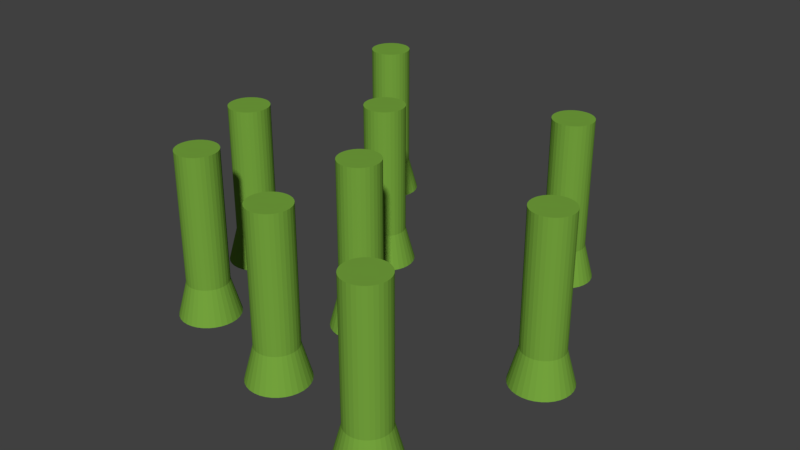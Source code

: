 # Source: Crop_2.blend  (saved by Blender 2.79.0; exported with 4.5.12 LTS)
import bpy
from mathutils import Matrix  # noqa: F401  (used for matrix-valued properties, if any)

bpy.ops.wm.read_factory_settings(use_empty=True)
scene = bpy.context.scene
scene.name = 'Scene'

# ---- collections
col_collection_1 = bpy.data.collections.new('Collection 1'); scene.collection.children.link(col_collection_1)

# ---- materials (node trees are filled in below, after node groups)
mat_lower_grown = bpy.data.materials.new('Lower Grown')
mat_lower_grown.alpha_threshold = 0.0
mat_lower_grown.use_transparent_shadow = False
mat_lower_grown.diffuse_color = (0.1831, 0.3844, 0.04833, 1.0)
mat_lower_grown.roughness = 0.5

# ---- material node trees

# ---- world
world_world = bpy.data.worlds.new('World'); scene.world = world_world
world_world.color = (0.05088, 0.05088, 0.05088)
world_world.use_sun_shadow = False
world_world.sun_shadow_jitter_overblur = 0.0
world_world.cycles.sampling_method = 'MANUAL'

# ---- meshes
me_circle_003 = bpy.data.meshes.new('Circle.003')
me_circle_003.from_pydata([(0.0, 1.0, 0.0), (-0.1951, 0.9808, 0.0), (-0.3827, 0.9239, 0.0), (-0.5556, 0.8315, 0.0), (-0.7071, 0.7071, 0.0), (-0.8315, 0.5556, 0.0), (-0.9239, 0.3827, 0.0), (-0.9808, 0.1951, 0.0), (-1.0, 7.55e-08, 0.0), (-0.9808, -0.1951, 0.0), (-0.9239, -0.3827, 0.0), (-0.8315, -0.5556, 0.0), (-0.7071, -0.7071, 0.0), (-0.5556, -0.8315, 0.0), (-0.3827, -0.9239, 0.0), (-0.1951, -0.9808, 0.0), (3.258e-07, -1.0, 0.0), (0.1951, -0.9808, 0.0), (0.3827, -0.9239, 0.0), (0.5556, -0.8315, 0.0), (0.7071, -0.7071, 0.0), (0.8315, -0.5556, 0.0), (0.9239, -0.3827, 0.0), (0.9808, -0.1951, 0.0), (1.0, 9.656e-07, 0.0), (0.9808, 0.1951, 0.0), (0.9239, 0.3827, 0.0), (0.8315, 0.5556, 0.0), (0.7071, 0.7071, 0.0), (0.5556, 0.8315, 0.0), (0.3827, 0.9239, 0.0), (0.1951, 0.9808, 0.0), (-3.674e-08, 0.6906, 1.158), (-0.1347, 0.6773, 1.158), (-0.2643, 0.638, 1.158), (-0.3837, 0.5742, 1.158), (-0.4883, 0.4883, 1.158), (-0.5742, 0.3837, 1.158), (-0.638, 0.2643, 1.158), (-0.6773, 0.1347, 1.158), (-0.6906, 1.403e-07, 1.158), (-0.6773, -0.1347, 1.158), (-0.638, -0.2643, 1.158), (-0.5742, -0.3837, 1.158), (-0.4883, -0.4883, 1.158), (-0.3837, -0.5742, 1.158), (-0.2643, -0.638, 1.158), (-0.1347, -0.6773, 1.158), (1.883e-07, -0.6906, 1.158), (0.1347, -0.6773, 1.158), (0.2643, -0.638, 1.158), (0.3837, -0.5742, 1.158), (0.4883, -0.4883, 1.158), (0.5742, -0.3837, 1.158), (0.638, -0.2643, 1.158), (0.6773, -0.1347, 1.158), (0.6906, 7.55e-07, 1.158), (0.6773, 0.1347, 1.158), (0.638, 0.2643, 1.158), (0.5742, 0.3837, 1.158), (0.4883, 0.4883, 1.158), (0.3837, 0.5742, 1.158), (0.2643, 0.638, 1.158), (0.1347, 0.6773, 1.158), (-4.413, 2.122, 0.0), (-4.608, 2.102, 0.0), (-4.796, 2.045, 0.0), (-4.968, 1.953, 0.0), (-5.12, 1.829, 0.0), (-5.244, 1.677, 0.0), (-5.337, 1.504, 0.0), (-5.394, 1.317, 0.0), (-5.413, 1.122, 0.0), (-5.394, 0.9264, 0.0), (-5.337, 0.7388, 0.0), (-5.244, 0.566, 0.0), (-5.12, 0.4144, 0.0), (-4.968, 0.2901, 0.0), (-4.796, 0.1976, 0.0), (-4.608, 0.1407, 0.0), (-4.413, 0.1215, 0.0), (-4.218, 0.1407, 0.0), (-4.03, 0.1976, 0.0), (-3.857, 0.2901, 0.0), (-3.706, 0.4144, 0.0), (-3.581, 0.566, 0.0), (-3.489, 0.7388, 0.0), (-3.432, 0.9264, 0.0), (-3.413, 1.122, 0.0), (-3.432, 1.317, 0.0), (-3.489, 1.504, 0.0), (-3.581, 1.677, 0.0), (-3.706, 1.829, 0.0), (-3.857, 1.953, 0.0), (-4.03, 2.045, 0.0), (-4.218, 2.102, 0.0), (-4.413, 1.812, 1.158), (-4.548, 1.799, 1.158), (-4.677, 1.76, 1.158), (-4.797, 1.696, 1.158), (-4.901, 1.61, 1.158), (-4.987, 1.505, 1.158), (-5.051, 1.386, 1.158), (-5.09, 1.256, 1.158), (-5.103, 1.122, 1.158), (-5.09, 0.9868, 1.158), (-5.051, 0.8573, 1.158), (-4.987, 0.7379, 1.158), (-4.901, 0.6332, 1.158), (-4.797, 0.5473, 1.158), (-4.677, 0.4835, 1.158), (-4.548, 0.4442, 1.158), (-4.413, 0.431, 1.158), (-4.278, 0.4442, 1.158), (-4.149, 0.4835, 1.158), (-4.029, 0.5473, 1.158), (-3.925, 0.6332, 1.158), (-3.839, 0.7379, 1.158), (-3.775, 0.8573, 1.158), (-3.736, 0.9868, 1.158), (-3.722, 1.122, 1.158), (-3.736, 1.256, 1.158), (-3.775, 1.386, 1.158), (-3.839, 1.505, 1.158), (-3.925, 1.61, 1.158), (-4.029, 1.696, 1.158), (-4.149, 1.76, 1.158), (-4.278, 1.799, 1.158), (-10.1, 6.776, 0.0), (-10.3, 6.757, 0.0), (-10.48, 6.7, 0.0), (-10.66, 6.608, 0.0), (-10.81, 6.483, 0.0), (-10.93, 6.332, 0.0), (-11.02, 6.159, 0.0), (-11.08, 5.971, 0.0), (-11.1, 5.776, 0.0), (-11.08, 5.581, 0.0), (-11.02, 5.393, 0.0), (-10.93, 5.221, 0.0), (-10.81, 5.069, 0.0), (-10.66, 4.945, 0.0), (-10.48, 4.852, 0.0), (-10.3, 4.795, 0.0), (-10.1, 4.776, 0.0), (-9.906, 4.795, 0.0), (-9.718, 4.852, 0.0), (-9.546, 4.945, 0.0), (-9.394, 5.069, 0.0), (-9.27, 5.221, 0.0), (-9.177, 5.393, 0.0), (-9.12, 5.581, 0.0), (-9.101, 5.776, 0.0), (-9.12, 5.971, 0.0), (-9.177, 6.159, 0.0), (-9.27, 6.332, 0.0), (-9.394, 6.483, 0.0), (-9.546, 6.608, 0.0), (-9.718, 6.7, 0.0), (-9.906, 6.757, 0.0), (-10.1, 6.467, 1.158), (-10.24, 6.453, 1.158), (-10.37, 6.414, 1.158), (-10.48, 6.35, 1.158), (-10.59, 6.264, 1.158), (-10.68, 6.16, 1.158), (-10.74, 6.04, 1.158), (-10.78, 5.911, 1.158), (-10.79, 5.776, 1.158), (-10.78, 5.641, 1.158), (-10.74, 5.512, 1.158), (-10.68, 5.393, 1.158), (-10.59, 5.288, 1.158), (-10.48, 5.202, 1.158), (-10.37, 5.138, 1.158), (-10.24, 5.099, 1.158), (-10.1, 5.086, 1.158), (-9.966, 5.099, 1.158), (-9.837, 5.138, 1.158), (-9.717, 5.202, 1.158), (-9.613, 5.288, 1.158), (-9.527, 5.393, 1.158), (-9.463, 5.512, 1.158), (-9.424, 5.641, 1.158), (-9.411, 5.776, 1.158), (-9.424, 5.911, 1.158), (-9.463, 6.04, 1.158), (-9.527, 6.16, 1.158), (-9.613, 6.264, 1.158), (-9.717, 6.35, 1.158), (-9.837, 6.414, 1.158), (-9.966, 6.453, 1.158), (1.496, 6.776, 0.0), (1.301, 6.757, 0.0), (1.113, 6.7, 0.0), (0.9402, 6.608, 0.0), (0.7887, 6.483, 0.0), (0.6643, 6.332, 0.0), (0.5719, 6.159, 0.0), (0.515, 5.971, 0.0), (0.4958, 5.776, 0.0), (0.515, 5.581, 0.0), (0.5719, 5.393, 0.0), (0.6643, 5.221, 0.0), (0.7887, 5.069, 0.0), (0.9402, 4.945, 0.0), (1.113, 4.852, 0.0), (1.301, 4.795, 0.0), (1.496, 4.776, 0.0), (1.691, 4.795, 0.0), (1.878, 4.852, 0.0), (2.051, 4.945, 0.0), (2.203, 5.069, 0.0), (2.327, 5.221, 0.0), (2.42, 5.393, 0.0), (2.477, 5.581, 0.0), (2.496, 5.776, 0.0), (2.477, 5.971, 0.0), (2.42, 6.159, 0.0), (2.327, 6.332, 0.0), (2.203, 6.483, 0.0), (2.051, 6.608, 0.0), (1.878, 6.7, 0.0), (1.691, 6.757, 0.0), (1.496, 6.467, 1.158), (1.361, 6.453, 1.158), (1.232, 6.414, 1.158), (1.112, 6.35, 1.158), (1.007, 6.264, 1.158), (0.9216, 6.16, 1.158), (0.8578, 6.04, 1.158), (0.8185, 5.911, 1.158), (0.8052, 5.776, 1.158), (0.8185, 5.641, 1.158), (0.8578, 5.512, 1.158), (0.9216, 5.393, 1.158), (1.007, 5.288, 1.158), (1.112, 5.202, 1.158), (1.232, 5.138, 1.158), (1.361, 5.099, 1.158), (1.496, 5.086, 1.158), (1.631, 5.099, 1.158), (1.76, 5.138, 1.158), (1.879, 5.202, 1.158), (1.984, 5.288, 1.158), (2.07, 5.393, 1.158), (2.134, 5.512, 1.158), (2.173, 5.641, 1.158), (2.186, 5.776, 1.158), (2.173, 5.911, 1.158), (2.134, 6.04, 1.158), (2.07, 6.16, 1.158), (1.984, 6.264, 1.158), (1.879, 6.35, 1.158), (1.76, 6.414, 1.158), (1.631, 6.453, 1.158), (-10.29, 14.09, 0.0), (-10.49, 14.07, 0.0), (-10.68, 14.01, 0.0), (-10.85, 13.92, 0.0), (-11.0, 13.8, 0.0), (-11.12, 13.65, 0.0), (-11.22, 13.47, 0.0), (-11.27, 13.29, 0.0), (-11.29, 13.09, 0.0), (-11.27, 12.9, 0.0), (-11.22, 12.71, 0.0), (-11.12, 12.53, 0.0), (-11.0, 12.38, 0.0), (-10.85, 12.26, 0.0), (-10.68, 12.17, 0.0), (-10.49, 12.11, 0.0), (-10.29, 12.09, 0.0), (-10.1, 12.11, 0.0), (-9.91, 12.17, 0.0), (-9.737, 12.26, 0.0), (-9.586, 12.38, 0.0), (-9.461, 12.53, 0.0), (-9.369, 12.71, 0.0), (-9.312, 12.9, 0.0), (-9.293, 13.09, 0.0), (-9.312, 13.29, 0.0), (-9.369, 13.47, 0.0), (-9.461, 13.65, 0.0), (-9.586, 13.8, 0.0), (-9.737, 13.92, 0.0), (-9.91, 14.01, 0.0), (-10.1, 14.07, 0.0), (-10.29, 13.78, 1.158), (-10.43, 13.77, 1.158), (-10.56, 13.73, 1.158), (-10.68, 13.66, 1.158), (-10.78, 13.58, 1.158), (-10.87, 13.47, 1.158), (-10.93, 13.35, 1.158), (-10.97, 13.22, 1.158), (-10.98, 13.09, 1.158), (-10.97, 12.96, 1.158), (-10.93, 12.83, 1.158), (-10.87, 12.71, 1.158), (-10.78, 12.6, 1.158), (-10.68, 12.52, 1.158), (-10.56, 12.45, 1.158), (-10.43, 12.41, 1.158), (-10.29, 12.4, 1.158), (-10.16, 12.41, 1.158), (-10.03, 12.45, 1.158), (-9.909, 12.52, 1.158), (-9.805, 12.6, 1.158), (-9.719, 12.71, 1.158), (-9.655, 12.83, 1.158), (-9.616, 12.96, 1.158), (-9.602, 13.09, 1.158), (-9.616, 13.22, 1.158), (-9.655, 13.35, 1.158), (-9.719, 13.47, 1.158), (-9.805, 13.58, 1.158), (-9.909, 13.66, 1.158), (-10.03, 13.73, 1.158), (-10.16, 13.77, 1.158), (-4.517, 5.843, 0.0), (-4.712, 5.823, 0.0), (-4.9, 5.766, 0.0), (-5.073, 5.674, 0.0), (-5.224, 5.55, 0.0), (-5.349, 5.398, 0.0), (-5.441, 5.225, 0.0), (-5.498, 5.038, 0.0), (-5.517, 4.843, 0.0), (-5.498, 4.647, 0.0), (-5.441, 4.46, 0.0), (-5.349, 4.287, 0.0), (-5.224, 4.135, 0.0), (-5.073, 4.011, 0.0), (-4.9, 3.919, 0.0), (-4.712, 3.862, 0.0), (-4.517, 3.843, 0.0), (-4.322, 3.862, 0.0), (-4.134, 3.919, 0.0), (-3.962, 4.011, 0.0), (-3.81, 4.135, 0.0), (-3.686, 4.287, 0.0), (-3.593, 4.46, 0.0), (-3.536, 4.647, 0.0), (-3.517, 4.843, 0.0), (-3.536, 5.038, 0.0), (-3.593, 5.225, 0.0), (-3.686, 5.398, 0.0), (-3.81, 5.55, 0.0), (-3.962, 5.674, 0.0), (-4.134, 5.766, 0.0), (-4.322, 5.823, 0.0), (-4.517, 5.533, 1.158), (-4.652, 5.52, 1.158), (-4.781, 5.481, 1.158), (-4.901, 5.417, 1.158), (-5.005, 5.331, 1.158), (-5.091, 5.226, 1.158), (-5.155, 5.107, 1.158), (-5.194, 4.977, 1.158), (-5.208, 4.843, 1.158), (-5.194, 4.708, 1.158), (-5.155, 4.578, 1.158), (-5.091, 4.459, 1.158), (-5.005, 4.354, 1.158), (-4.901, 4.268, 1.158), (-4.781, 4.205, 1.158), (-4.652, 4.165, 1.158), (-4.517, 4.152, 1.158), (-4.382, 4.165, 1.158), (-4.253, 4.205, 1.158), (-4.133, 4.268, 1.158), (-4.029, 4.354, 1.158), (-3.943, 4.459, 1.158), (-3.879, 4.578, 1.158), (-3.84, 4.708, 1.158), (-3.827, 4.843, 1.158), (-3.84, 4.977, 1.158), (-3.879, 5.107, 1.158), (-3.943, 5.226, 1.158), (-4.029, 5.331, 1.158), (-4.133, 5.417, 1.158), (-4.253, 5.481, 1.158), (-4.382, 5.52, 1.158), (-1.429, 12.48, 0.0), (-1.624, 12.46, 0.0), (-1.811, 12.41, 0.0), (-1.984, 12.31, 0.0), (-2.136, 12.19, 0.0), (-2.26, 12.04, 0.0), (-2.353, 11.86, 0.0), (-2.409, 11.68, 0.0), (-2.429, 11.48, 0.0), (-2.409, 11.29, 0.0), (-2.353, 11.1, 0.0), (-2.26, 10.93, 0.0), (-2.136, 10.77, 0.0), (-1.984, 10.65, 0.0), (-1.811, 10.56, 0.0), (-1.624, 10.5, 0.0), (-1.429, 10.48, 0.0), (-1.234, 10.5, 0.0), (-1.046, 10.56, 0.0), (-0.8731, 10.65, 0.0), (-0.7216, 10.77, 0.0), (-0.5972, 10.93, 0.0), (-0.5048, 11.1, 0.0), (-0.4479, 11.29, 0.0), (-0.4287, 11.48, 0.0), (-0.4479, 11.68, 0.0), (-0.5048, 11.86, 0.0), (-0.5972, 12.04, 0.0), (-0.7216, 12.19, 0.0), (-0.8731, 12.31, 0.0), (-1.046, 12.41, 0.0), (-1.234, 12.46, 0.0), (-1.429, 12.17, 1.158), (-1.563, 12.16, 1.158), (-1.693, 12.12, 1.158), (-1.812, 12.06, 1.158), (-1.917, 11.97, 1.158), (-2.003, 11.87, 1.158), (-2.067, 11.75, 1.158), (-2.106, 11.62, 1.158), (-2.119, 11.48, 1.158), (-2.106, 11.35, 1.158), (-2.067, 11.22, 1.158), (-2.003, 11.1, 1.158), (-1.917, 10.99, 1.158), (-1.812, 10.91, 1.158), (-1.693, 10.84, 1.158), (-1.563, 10.8, 1.158), (-1.429, 10.79, 1.158), (-1.294, 10.8, 1.158), (-1.164, 10.84, 1.158), (-1.045, 10.91, 1.158), (-0.9404, 10.99, 1.158), (-0.8545, 11.1, 1.158), (-0.7907, 11.22, 1.158), (-0.7514, 11.35, 1.158), (-0.7381, 11.48, 1.158), (-0.7514, 11.62, 1.158), (-0.7907, 11.75, 1.158), (-0.8545, 11.87, 1.158), (-0.9404, 11.97, 1.158), (-1.045, 12.06, 1.158), (-1.164, 12.12, 1.158), (-1.294, 12.16, 1.158), (-6.743, 9.584, 0.0), (-6.938, 9.565, 0.0), (-7.126, 9.508, 0.0), (-7.299, 9.416, 0.0), (-7.45, 9.291, 0.0), (-7.575, 9.14, 0.0), (-7.667, 8.967, 0.0), (-7.724, 8.779, 0.0), (-7.743, 8.584, 0.0), (-7.724, 8.389, 0.0), (-7.667, 8.202, 0.0), (-7.575, 8.029, 0.0), (-7.45, 7.877, 0.0), (-7.299, 7.753, 0.0), (-7.126, 7.66, 0.0), (-6.938, 7.603, 0.0), (-6.743, 7.584, 0.0), (-6.548, 7.603, 0.0), (-6.36, 7.66, 0.0), (-6.187, 7.753, 0.0), (-6.036, 7.877, 0.0), (-5.912, 8.029, 0.0), (-5.819, 8.202, 0.0), (-5.762, 8.389, 0.0), (-5.743, 8.584, 0.0), (-5.762, 8.779, 0.0), (-5.819, 8.967, 0.0), (-5.912, 9.14, 0.0), (-6.036, 9.291, 0.0), (-6.187, 9.416, 0.0), (-6.36, 9.508, 0.0), (-6.548, 9.565, 0.0), (-6.743, 9.275, 1.158), (-6.878, 9.262, 1.158), (-7.007, 9.222, 1.158), (-7.127, 9.158, 1.158), (-7.231, 9.073, 1.158), (-7.317, 8.968, 1.158), (-7.381, 8.849, 1.158), (-7.42, 8.719, 1.158), (-7.434, 8.584, 1.158), (-7.42, 8.45, 1.158), (-7.381, 8.32, 1.158), (-7.317, 8.201, 1.158), (-7.231, 8.096, 1.158), (-7.127, 8.01, 1.158), (-7.007, 7.946, 1.158), (-6.878, 7.907, 1.158), (-6.743, 7.894, 1.158), (-6.608, 7.907, 1.158), (-6.479, 7.946, 1.158), (-6.359, 8.01, 1.158), (-6.255, 8.096, 1.158), (-6.169, 8.201, 1.158), (-6.105, 8.32, 1.158), (-6.066, 8.45, 1.158), (-6.052, 8.584, 1.158), (-6.066, 8.719, 1.158), (-6.105, 8.849, 1.158), (-6.169, 8.968, 1.158), (-6.255, 9.073, 1.158), (-6.359, 9.158, 1.158), (-6.479, 9.222, 1.158), (-6.608, 9.262, 1.158), (-8.65, 3.304, 0.0), (-8.845, 3.285, 0.0), (-9.032, 3.228, 0.0), (-9.205, 3.136, 0.0), (-9.357, 3.011, 0.0), (-9.481, 2.86, 0.0), (-9.574, 2.687, 0.0), (-9.631, 2.499, 0.0), (-9.65, 2.304, 0.0), (-9.631, 2.109, 0.0), (-9.574, 1.922, 0.0), (-9.481, 1.749, 0.0), (-9.357, 1.597, 0.0), (-9.205, 1.473, 0.0), (-9.032, 1.38, 0.0), (-8.845, 1.324, 0.0), (-8.65, 1.304, 0.0), (-8.455, 1.324, 0.0), (-8.267, 1.38, 0.0), (-8.094, 1.473, 0.0), (-7.943, 1.597, 0.0), (-7.818, 1.749, 0.0), (-7.726, 1.922, 0.0), (-7.669, 2.109, 0.0), (-7.65, 2.304, 0.0), (-7.669, 2.499, 0.0), (-7.726, 2.687, 0.0), (-7.818, 2.86, 0.0), (-7.943, 3.011, 0.0), (-8.094, 3.136, 0.0), (-8.267, 3.228, 0.0), (-8.455, 3.285, 0.0), (-8.65, 2.995, 1.158), (-8.784, 2.982, 1.158), (-8.914, 2.942, 1.158), (-9.033, 2.878, 1.158), (-9.138, 2.793, 1.158), (-9.224, 2.688, 1.158), (-9.288, 2.569, 1.158), (-9.327, 2.439, 1.158), (-9.34, 2.304, 1.158), (-9.327, 2.17, 1.158), (-9.288, 2.04, 1.158), (-9.224, 1.921, 1.158), (-9.138, 1.816, 1.158), (-9.033, 1.73, 1.158), (-8.914, 1.666, 1.158), (-8.784, 1.627, 1.158), (-8.65, 1.614, 1.158), (-8.515, 1.627, 1.158), (-8.385, 1.666, 1.158), (-8.266, 1.73, 1.158), (-8.161, 1.816, 1.158), (-8.076, 1.921, 1.158), (-8.012, 2.04, 1.158), (-7.972, 2.17, 1.158), (-7.959, 2.304, 1.158), (-7.972, 2.439, 1.158), (-8.012, 2.569, 1.158), (-8.076, 2.688, 1.158), (-8.161, 2.793, 1.158), (-8.266, 2.878, 1.158), (-8.385, 2.942, 1.158), (-8.515, 2.982, 1.158), (-0.1347, 0.6773, 5.592), (-2.619e-07, 0.6906, 5.592), (-0.2643, 0.638, 5.592), (-0.3837, 0.5742, 5.592), (-0.4883, 0.4883, 5.592), (-0.5742, 0.3837, 5.592), (-0.638, 0.2643, 5.592), (-0.6773, 0.1347, 5.592), (-0.6906, 1.403e-07, 5.592), (-0.6773, -0.1347, 5.592), (-0.638, -0.2643, 5.592), (-0.5742, -0.3837, 5.592), (-0.4883, -0.4883, 5.592), (-0.3837, -0.5742, 5.592), (-0.2643, -0.638, 5.592), (-0.1347, -0.6773, 5.592), (-3.685e-08, -0.6906, 5.592), (0.1347, -0.6773, 5.592), (0.2643, -0.638, 5.592), (0.3837, -0.5742, 5.592), (0.4883, -0.4883, 5.592), (0.5742, -0.3837, 5.592), (0.638, -0.2643, 5.592), (0.6773, -0.1347, 5.592), (0.6906, 7.55e-07, 5.592), (0.6773, 0.1347, 5.592), (0.638, 0.2643, 5.592), (0.5742, 0.3837, 5.592), (0.4883, 0.4883, 5.592), (0.3837, 0.5742, 5.592), (0.2643, 0.638, 5.592), (0.1347, 0.6773, 5.592), (-4.548, 1.799, 5.592), (-4.413, 1.812, 5.592), (-4.677, 1.76, 5.592), (-4.797, 1.696, 5.592), (-4.901, 1.61, 5.592), (-4.987, 1.505, 5.592), (-5.051, 1.386, 5.592), (-5.09, 1.256, 5.592), (-5.103, 1.122, 5.592), (-5.09, 0.9868, 5.592), (-5.051, 0.8573, 5.592), (-4.987, 0.7379, 5.592), (-4.901, 0.6332, 5.592), (-4.797, 0.5473, 5.592), (-4.677, 0.4835, 5.592), (-4.548, 0.4442, 5.592), (-4.413, 0.431, 5.592), (-4.278, 0.4442, 5.592), (-4.149, 0.4835, 5.592), (-4.029, 0.5473, 5.592), (-3.925, 0.6332, 5.592), (-3.839, 0.7379, 5.592), (-3.775, 0.8573, 5.592), (-3.736, 0.9868, 5.592), (-3.722, 1.122, 5.592), (-3.736, 1.256, 5.592), (-3.775, 1.386, 5.592), (-3.839, 1.505, 5.592), (-3.925, 1.61, 5.592), (-4.029, 1.696, 5.592), (-4.149, 1.76, 5.592), (-4.278, 1.799, 5.592), (-10.24, 6.453, 5.592), (-10.1, 6.467, 5.592), (-10.37, 6.414, 5.592), (-10.48, 6.35, 5.592), (-10.59, 6.264, 5.592), (-10.68, 6.16, 5.592), (-10.74, 6.04, 5.592), (-10.78, 5.911, 5.592), (-10.79, 5.776, 5.592), (-10.78, 5.641, 5.592), (-10.74, 5.512, 5.592), (-10.68, 5.393, 5.592), (-10.59, 5.288, 5.592), (-10.48, 5.202, 5.592), (-10.37, 5.138, 5.592), (-10.24, 5.099, 5.592), (-10.1, 5.086, 5.592), (-9.966, 5.099, 5.592), (-9.837, 5.138, 5.592), (-9.717, 5.202, 5.592), (-9.613, 5.288, 5.592), (-9.527, 5.393, 5.592), (-9.463, 5.512, 5.592), (-9.424, 5.641, 5.592), (-9.411, 5.776, 5.592), (-9.424, 5.911, 5.592), (-9.463, 6.04, 5.592), (-9.527, 6.16, 5.592), (-9.613, 6.264, 5.592), (-9.717, 6.35, 5.592), (-9.837, 6.414, 5.592), (-9.966, 6.453, 5.592), (1.361, 6.453, 5.592), (1.496, 6.467, 5.592), (1.232, 6.414, 5.592), (1.112, 6.35, 5.592), (1.007, 6.264, 5.592), (0.9216, 6.16, 5.592), (0.8578, 6.04, 5.592), (0.8185, 5.911, 5.592), (0.8052, 5.776, 5.592), (0.8185, 5.641, 5.592), (0.8578, 5.512, 5.592), (0.9216, 5.393, 5.592), (1.007, 5.288, 5.592), (1.112, 5.202, 5.592), (1.232, 5.138, 5.592), (1.361, 5.099, 5.592), (1.496, 5.086, 5.592), (1.631, 5.099, 5.592), (1.76, 5.138, 5.592), (1.879, 5.202, 5.592), (1.984, 5.288, 5.592), (2.07, 5.393, 5.592), (2.134, 5.512, 5.592), (2.173, 5.641, 5.592), (2.186, 5.776, 5.592), (2.173, 5.911, 5.592), (2.134, 6.04, 5.592), (2.07, 6.16, 5.592), (1.984, 6.264, 5.592), (1.879, 6.35, 5.592), (1.76, 6.414, 5.592), (1.631, 6.453, 5.592), (-10.43, 13.77, 5.592), (-10.29, 13.78, 5.592), (-10.56, 13.73, 5.592), (-10.68, 13.66, 5.592), (-10.78, 13.58, 5.592), (-10.87, 13.47, 5.592), (-10.93, 13.35, 5.592), (-10.97, 13.22, 5.592), (-10.98, 13.09, 5.592), (-10.97, 12.96, 5.592), (-10.93, 12.83, 5.592), (-10.87, 12.71, 5.592), (-10.78, 12.6, 5.592), (-10.68, 12.52, 5.592), (-10.56, 12.45, 5.592), (-10.43, 12.41, 5.592), (-10.29, 12.4, 5.592), (-10.16, 12.41, 5.592), (-10.03, 12.45, 5.592), (-9.909, 12.52, 5.592), (-9.805, 12.6, 5.592), (-9.719, 12.71, 5.592), (-9.655, 12.83, 5.592), (-9.616, 12.96, 5.592), (-9.602, 13.09, 5.592), (-9.616, 13.22, 5.592), (-9.655, 13.35, 5.592), (-9.719, 13.47, 5.592), (-9.805, 13.58, 5.592), (-9.909, 13.66, 5.592), (-10.03, 13.73, 5.592), (-10.16, 13.77, 5.592), (-4.652, 5.52, 5.592), (-4.517, 5.533, 5.592), (-4.781, 5.481, 5.592), (-4.901, 5.417, 5.592), (-5.005, 5.331, 5.592), (-5.091, 5.226, 5.592), (-5.155, 5.107, 5.592), (-5.194, 4.977, 5.592), (-5.208, 4.843, 5.592), (-5.194, 4.708, 5.592), (-5.155, 4.578, 5.592), (-5.091, 4.459, 5.592), (-5.005, 4.354, 5.592), (-4.901, 4.268, 5.592), (-4.781, 4.205, 5.592), (-4.652, 4.165, 5.592), (-4.517, 4.152, 5.592), (-4.382, 4.165, 5.592), (-4.253, 4.205, 5.592), (-4.133, 4.268, 5.592), (-4.029, 4.354, 5.592), (-3.943, 4.459, 5.592), (-3.879, 4.578, 5.592), (-3.84, 4.708, 5.592), (-3.827, 4.843, 5.592), (-3.84, 4.977, 5.592), (-3.879, 5.107, 5.592), (-3.943, 5.226, 5.592), (-4.029, 5.331, 5.592), (-4.133, 5.417, 5.592), (-4.253, 5.481, 5.592), (-4.382, 5.52, 5.592), (-1.563, 12.16, 5.592), (-1.429, 12.17, 5.592), (-1.693, 12.12, 5.592), (-1.812, 12.06, 5.592), (-1.917, 11.97, 5.592), (-2.003, 11.87, 5.592), (-2.067, 11.75, 5.592), (-2.106, 11.62, 5.592), (-2.119, 11.48, 5.592), (-2.106, 11.35, 5.592), (-2.067, 11.22, 5.592), (-2.003, 11.1, 5.592), (-1.917, 10.99, 5.592), (-1.812, 10.91, 5.592), (-1.693, 10.84, 5.592), (-1.563, 10.8, 5.592), (-1.429, 10.79, 5.592), (-1.294, 10.8, 5.592), (-1.164, 10.84, 5.592), (-1.045, 10.91, 5.592), (-0.9404, 10.99, 5.592), (-0.8545, 11.1, 5.592), (-0.7907, 11.22, 5.592), (-0.7514, 11.35, 5.592), (-0.7381, 11.48, 5.592), (-0.7514, 11.62, 5.592), (-0.7907, 11.75, 5.592), (-0.8545, 11.87, 5.592), (-0.9404, 11.97, 5.592), (-1.045, 12.06, 5.592), (-1.164, 12.12, 5.592), (-1.294, 12.16, 5.592), (-6.878, 9.262, 5.592), (-6.743, 9.275, 5.592), (-7.007, 9.222, 5.592), (-7.127, 9.158, 5.592), (-7.231, 9.073, 5.592), (-7.317, 8.968, 5.592), (-7.381, 8.849, 5.592), (-7.42, 8.719, 5.592), (-7.434, 8.584, 5.592), (-7.42, 8.45, 5.592), (-7.381, 8.32, 5.592), (-7.317, 8.201, 5.592), (-7.231, 8.096, 5.592), (-7.127, 8.01, 5.592), (-7.007, 7.946, 5.592), (-6.878, 7.907, 5.592), (-6.743, 7.894, 5.592), (-6.608, 7.907, 5.592), (-6.479, 7.946, 5.592), (-6.359, 8.01, 5.592), (-6.255, 8.096, 5.592), (-6.169, 8.201, 5.592), (-6.105, 8.32, 5.592), (-6.066, 8.45, 5.592), (-6.052, 8.584, 5.592), (-6.066, 8.719, 5.592), (-6.105, 8.849, 5.592), (-6.169, 8.968, 5.592), (-6.255, 9.073, 5.592), (-6.359, 9.158, 5.592), (-6.479, 9.222, 5.592), (-6.608, 9.262, 5.592), (-8.784, 2.982, 5.592), (-8.65, 2.995, 5.592), (-8.914, 2.942, 5.592), (-9.033, 2.878, 5.592), (-9.138, 2.793, 5.592), (-9.224, 2.688, 5.592), (-9.288, 2.569, 5.592), (-9.327, 2.439, 5.592), (-9.34, 2.304, 5.592), (-9.327, 2.17, 5.592), (-9.288, 2.04, 5.592), (-9.224, 1.921, 5.592), (-9.138, 1.816, 5.592), (-9.033, 1.73, 5.592), (-8.914, 1.666, 5.592), (-8.784, 1.627, 5.592), (-8.65, 1.614, 5.592), (-8.515, 1.627, 5.592), (-8.385, 1.666, 5.592), (-8.266, 1.73, 5.592), (-8.161, 1.816, 5.592), (-8.076, 1.921, 5.592), (-8.012, 2.04, 5.592), (-7.972, 2.17, 5.592), (-7.959, 2.304, 5.592), (-7.972, 2.439, 5.592), (-8.012, 2.569, 5.592), (-8.076, 2.688, 5.592), (-8.161, 2.793, 5.592), (-8.266, 2.878, 5.592), (-8.385, 2.942, 5.592), (-8.515, 2.982, 5.592)], [], [(6, 38, 37, 5), (20, 52, 51, 19), (7, 39, 38, 6), (21, 53, 52, 20), (8, 40, 39, 7), (22, 54, 53, 21), (9, 41, 40, 8), (23, 55, 54, 22), (10, 42, 41, 9), (24, 56, 55, 23), (11, 43, 42, 10), (25, 57, 56, 24), (12, 44, 43, 11), (26, 58, 57, 25), (13, 45, 44, 12), (27, 59, 58, 26), (14, 46, 45, 13), (1, 33, 32, 0), (28, 60, 59, 27), (15, 47, 46, 14), (2, 34, 33, 1), (29, 61, 60, 28), (16, 48, 47, 15), (3, 35, 34, 2), (30, 62, 61, 29), (17, 49, 48, 16), (4, 36, 35, 3), (31, 63, 62, 30), (18, 50, 49, 17), (5, 37, 36, 4), (0, 32, 63, 31), (19, 51, 50, 18), (177, 178, 658, 657), (1, 0, 31, 30, 29, 28, 27, 26, 25, 24, 23, 22, 21, 20, 19, 18, 17, 16, 15, 14, 13, 12, 11, 10, 9, 8, 7, 6, 5, 4, 3, 2), (70, 102, 101, 69), (84, 116, 115, 83), (71, 103, 102, 70), (85, 117, 116, 84), (72, 104, 103, 71), (86, 118, 117, 85), (73, 105, 104, 72), (87, 119, 118, 86), (74, 106, 105, 73), (88, 120, 119, 87), (75, 107, 106, 74), (89, 121, 120, 88), (76, 108, 107, 75), (90, 122, 121, 89), (77, 109, 108, 76), (91, 123, 122, 90), (78, 110, 109, 77), (65, 97, 96, 64), (92, 124, 123, 91), (79, 111, 110, 78), (66, 98, 97, 65), (93, 125, 124, 92), (80, 112, 111, 79), (67, 99, 98, 66), (94, 126, 125, 93), (81, 113, 112, 80), (68, 100, 99, 67), (95, 127, 126, 94), (82, 114, 113, 81), (69, 101, 100, 68), (64, 96, 127, 95), (83, 115, 114, 82), (249, 250, 698, 697), (65, 64, 95, 94, 93, 92, 91, 90, 89, 88, 87, 86, 85, 84, 83, 82, 81, 80, 79, 78, 77, 76, 75, 74, 73, 72, 71, 70, 69, 68, 67, 66), (134, 166, 165, 133), (148, 180, 179, 147), (135, 167, 166, 134), (149, 181, 180, 148), (136, 168, 167, 135), (150, 182, 181, 149), (137, 169, 168, 136), (151, 183, 182, 150), (138, 170, 169, 137), (152, 184, 183, 151), (139, 171, 170, 138), (153, 185, 184, 152), (140, 172, 171, 139), (154, 186, 185, 153), (141, 173, 172, 140), (155, 187, 186, 154), (142, 174, 173, 141), (129, 161, 160, 128), (156, 188, 187, 155), (143, 175, 174, 142), (130, 162, 161, 129), (157, 189, 188, 156), (144, 176, 175, 143), (131, 163, 162, 130), (158, 190, 189, 157), (145, 177, 176, 144), (132, 164, 163, 131), (159, 191, 190, 158), (146, 178, 177, 145), (133, 165, 164, 132), (128, 160, 191, 159), (147, 179, 178, 146), (32, 33, 576, 577), (129, 128, 159, 158, 157, 156, 155, 154, 153, 152, 151, 150, 149, 148, 147, 146, 145, 144, 143, 142, 141, 140, 139, 138, 137, 136, 135, 134, 133, 132, 131, 130), (198, 230, 229, 197), (212, 244, 243, 211), (199, 231, 230, 198), (213, 245, 244, 212), (200, 232, 231, 199), (214, 246, 245, 213), (201, 233, 232, 200), (215, 247, 246, 214), (202, 234, 233, 201), (216, 248, 247, 215), (203, 235, 234, 202), (217, 249, 248, 216), (204, 236, 235, 203), (218, 250, 249, 217), (205, 237, 236, 204), (219, 251, 250, 218), (206, 238, 237, 205), (193, 225, 224, 192), (220, 252, 251, 219), (207, 239, 238, 206), (194, 226, 225, 193), (221, 253, 252, 220), (208, 240, 239, 207), (195, 227, 226, 194), (222, 254, 253, 221), (209, 241, 240, 208), (196, 228, 227, 195), (223, 255, 254, 222), (210, 242, 241, 209), (197, 229, 228, 196), (192, 224, 255, 223), (211, 243, 242, 210), (104, 105, 617, 616), (193, 192, 223, 222, 221, 220, 219, 218, 217, 216, 215, 214, 213, 212, 211, 210, 209, 208, 207, 206, 205, 204, 203, 202, 201, 200, 199, 198, 197, 196, 195, 194), (262, 294, 293, 261), (276, 308, 307, 275), (263, 295, 294, 262), (277, 309, 308, 276), (264, 296, 295, 263), (278, 310, 309, 277), (265, 297, 296, 264), (279, 311, 310, 278), (266, 298, 297, 265), (280, 312, 311, 279), (267, 299, 298, 266), (281, 313, 312, 280), (268, 300, 299, 267), (282, 314, 313, 281), (269, 301, 300, 268), (283, 315, 314, 282), (270, 302, 301, 269), (257, 289, 288, 256), (284, 316, 315, 283), (271, 303, 302, 270), (258, 290, 289, 257), (285, 317, 316, 284), (272, 304, 303, 271), (259, 291, 290, 258), (286, 318, 317, 285), (273, 305, 304, 272), (260, 292, 291, 259), (287, 319, 318, 286), (274, 306, 305, 273), (261, 293, 292, 260), (256, 288, 319, 287), (275, 307, 306, 274), (176, 177, 657, 656), (257, 256, 287, 286, 285, 284, 283, 282, 281, 280, 279, 278, 277, 276, 275, 274, 273, 272, 271, 270, 269, 268, 267, 266, 265, 264, 263, 262, 261, 260, 259, 258), (326, 358, 357, 325), (340, 372, 371, 339), (327, 359, 358, 326), (341, 373, 372, 340), (328, 360, 359, 327), (342, 374, 373, 341), (329, 361, 360, 328), (343, 375, 374, 342), (330, 362, 361, 329), (344, 376, 375, 343), (331, 363, 362, 330), (345, 377, 376, 344), (332, 364, 363, 331), (346, 378, 377, 345), (333, 365, 364, 332), (347, 379, 378, 346), (334, 366, 365, 333), (321, 353, 352, 320), (348, 380, 379, 347), (335, 367, 366, 334), (322, 354, 353, 321), (349, 381, 380, 348), (336, 368, 367, 335), (323, 355, 354, 322), (350, 382, 381, 349), (337, 369, 368, 336), (324, 356, 355, 323), (351, 383, 382, 350), (338, 370, 369, 337), (325, 357, 356, 324), (320, 352, 383, 351), (339, 371, 370, 338), (248, 249, 697, 696), (321, 320, 351, 350, 349, 348, 347, 346, 345, 344, 343, 342, 341, 340, 339, 338, 337, 336, 335, 334, 333, 332, 331, 330, 329, 328, 327, 326, 325, 324, 323, 322), (390, 422, 421, 389), (404, 436, 435, 403), (391, 423, 422, 390), (405, 437, 436, 404), (392, 424, 423, 391), (406, 438, 437, 405), (393, 425, 424, 392), (407, 439, 438, 406), (394, 426, 425, 393), (408, 440, 439, 407), (395, 427, 426, 394), (409, 441, 440, 408), (396, 428, 427, 395), (410, 442, 441, 409), (397, 429, 428, 396), (411, 443, 442, 410), (398, 430, 429, 397), (385, 417, 416, 384), (412, 444, 443, 411), (399, 431, 430, 398), (386, 418, 417, 385), (413, 445, 444, 412), (400, 432, 431, 399), (387, 419, 418, 386), (414, 446, 445, 413), (401, 433, 432, 400), (388, 420, 419, 387), (415, 447, 446, 414), (402, 434, 433, 401), (389, 421, 420, 388), (384, 416, 447, 415), (403, 435, 434, 402), (103, 104, 616, 615), (385, 384, 415, 414, 413, 412, 411, 410, 409, 408, 407, 406, 405, 404, 403, 402, 401, 400, 399, 398, 397, 396, 395, 394, 393, 392, 391, 390, 389, 388, 387, 386), (454, 486, 485, 453), (468, 500, 499, 467), (455, 487, 486, 454), (469, 501, 500, 468), (456, 488, 487, 455), (470, 502, 501, 469), (457, 489, 488, 456), (471, 503, 502, 470), (458, 490, 489, 457), (472, 504, 503, 471), (459, 491, 490, 458), (473, 505, 504, 472), (460, 492, 491, 459), (474, 506, 505, 473), (461, 493, 492, 460), (475, 507, 506, 474), (462, 494, 493, 461), (449, 481, 480, 448), (476, 508, 507, 475), (463, 495, 494, 462), (450, 482, 481, 449), (477, 509, 508, 476), (464, 496, 495, 463), (451, 483, 482, 450), (478, 510, 509, 477), (465, 497, 496, 464), (452, 484, 483, 451), (479, 511, 510, 478), (466, 498, 497, 465), (453, 485, 484, 452), (448, 480, 511, 479), (467, 499, 498, 466), (175, 176, 656, 655), (449, 448, 479, 478, 477, 476, 475, 474, 473, 472, 471, 470, 469, 468, 467, 466, 465, 464, 463, 462, 461, 460, 459, 458, 457, 456, 455, 454, 453, 452, 451, 450), (518, 550, 549, 517), (532, 564, 563, 531), (519, 551, 550, 518), (533, 565, 564, 532), (520, 552, 551, 519), (534, 566, 565, 533), (521, 553, 552, 520), (535, 567, 566, 534), (522, 554, 553, 521), (536, 568, 567, 535), (523, 555, 554, 522), (537, 569, 568, 536), (524, 556, 555, 523), (538, 570, 569, 537), (525, 557, 556, 524), (539, 571, 570, 538), (526, 558, 557, 525), (513, 545, 544, 512), (540, 572, 571, 539), (527, 559, 558, 526), (514, 546, 545, 513), (541, 573, 572, 540), (528, 560, 559, 527), (515, 547, 546, 514), (542, 574, 573, 541), (529, 561, 560, 528), (516, 548, 547, 515), (543, 575, 574, 542), (530, 562, 561, 529), (517, 549, 548, 516), (512, 544, 575, 543), (531, 563, 562, 530), (247, 248, 696, 695), (513, 512, 543, 542, 541, 540, 539, 538, 537, 536, 535, 534, 533, 532, 531, 530, 529, 528, 527, 526, 525, 524, 523, 522, 521, 520, 519, 518, 517, 516, 515, 514), (576, 578, 579, 580, 581, 582, 583, 584, 585, 586, 587, 588, 589, 590, 591, 592, 593, 594, 595, 596, 597, 598, 599, 600, 601, 602, 603, 604, 605, 606, 607, 577), (608, 610, 611, 612, 613, 614, 615, 616, 617, 618, 619, 620, 621, 622, 623, 624, 625, 626, 627, 628, 629, 630, 631, 632, 633, 634, 635, 636, 637, 638, 639, 609), (640, 642, 643, 644, 645, 646, 647, 648, 649, 650, 651, 652, 653, 654, 655, 656, 657, 658, 659, 660, 661, 662, 663, 664, 665, 666, 667, 668, 669, 670, 671, 641), (672, 674, 675, 676, 677, 678, 679, 680, 681, 682, 683, 684, 685, 686, 687, 688, 689, 690, 691, 692, 693, 694, 695, 696, 697, 698, 699, 700, 701, 702, 703, 673), (704, 706, 707, 708, 709, 710, 711, 712, 713, 714, 715, 716, 717, 718, 719, 720, 721, 722, 723, 724, 725, 726, 727, 728, 729, 730, 731, 732, 733, 734, 735, 705), (736, 738, 739, 740, 741, 742, 743, 744, 745, 746, 747, 748, 749, 750, 751, 752, 753, 754, 755, 756, 757, 758, 759, 760, 761, 762, 763, 764, 765, 766, 767, 737), (768, 770, 771, 772, 773, 774, 775, 776, 777, 778, 779, 780, 781, 782, 783, 784, 785, 786, 787, 788, 789, 790, 791, 792, 793, 794, 795, 796, 797, 798, 799, 769), (800, 802, 803, 804, 805, 806, 807, 808, 809, 810, 811, 812, 813, 814, 815, 816, 817, 818, 819, 820, 821, 822, 823, 824, 825, 826, 827, 828, 829, 830, 831, 801), (832, 834, 835, 836, 837, 838, 839, 840, 841, 842, 843, 844, 845, 846, 847, 848, 849, 850, 851, 852, 853, 854, 855, 856, 857, 858, 859, 860, 861, 862, 863, 833), (105, 106, 618, 617), (33, 34, 578, 576), (250, 251, 699, 698), (178, 179, 659, 658), (106, 107, 619, 618), (34, 35, 579, 578), (251, 252, 700, 699), (179, 180, 660, 659), (107, 108, 620, 619), (35, 36, 580, 579), (252, 253, 701, 700), (180, 181, 661, 660), (108, 109, 621, 620), (36, 37, 581, 580), (253, 254, 702, 701), (181, 182, 662, 661), (109, 110, 622, 621), (37, 38, 582, 581), (254, 255, 703, 702), (182, 183, 663, 662), (110, 111, 623, 622), (38, 39, 583, 582), (255, 224, 673, 703), (183, 184, 664, 663), (111, 112, 624, 623), (39, 40, 584, 583), (184, 185, 665, 664), (112, 113, 625, 624), (40, 41, 585, 584), (185, 186, 666, 665), (113, 114, 626, 625), (41, 42, 586, 585), (186, 187, 667, 666), (114, 115, 627, 626), (42, 43, 587, 586), (187, 188, 668, 667), (115, 116, 628, 627), (43, 44, 588, 587), (188, 189, 669, 668), (116, 117, 629, 628), (44, 45, 589, 588), (189, 190, 670, 669), (117, 118, 630, 629), (45, 46, 590, 589), (190, 191, 671, 670), (118, 119, 631, 630), (46, 47, 591, 590), (191, 160, 641, 671), (119, 120, 632, 631), (47, 48, 592, 591), (120, 121, 633, 632), (48, 49, 593, 592), (121, 122, 634, 633), (49, 50, 594, 593), (122, 123, 635, 634), (50, 51, 595, 594), (123, 124, 636, 635), (51, 52, 596, 595), (124, 125, 637, 636), (52, 53, 597, 596), (125, 126, 638, 637), (53, 54, 598, 597), (126, 127, 639, 638), (54, 55, 599, 598), (127, 96, 609, 639), (55, 56, 600, 599), (56, 57, 601, 600), (57, 58, 602, 601), (58, 59, 603, 602), (59, 60, 604, 603), (60, 61, 605, 604), (61, 62, 606, 605), (62, 63, 607, 606), (63, 32, 577, 607), (544, 545, 832, 833), (545, 546, 834, 832), (546, 547, 835, 834), (547, 548, 836, 835), (548, 549, 837, 836), (549, 550, 838, 837), (550, 551, 839, 838), (551, 552, 840, 839), (552, 553, 841, 840), (480, 481, 800, 801), (553, 554, 842, 841), (481, 482, 802, 800), (554, 555, 843, 842), (482, 483, 803, 802), (555, 556, 844, 843), (483, 484, 804, 803), (556, 557, 845, 844), (484, 485, 805, 804), (557, 558, 846, 845), (485, 486, 806, 805), (558, 559, 847, 846), (486, 487, 807, 806), (559, 560, 848, 847), (487, 488, 808, 807), (560, 561, 849, 848), (488, 489, 809, 808), (416, 417, 768, 769), (561, 562, 850, 849), (489, 490, 810, 809), (417, 418, 770, 768), (562, 563, 851, 850), (490, 491, 811, 810), (418, 419, 771, 770), (563, 564, 852, 851), (491, 492, 812, 811), (419, 420, 772, 771), (564, 565, 853, 852), (492, 493, 813, 812), (420, 421, 773, 772), (565, 566, 854, 853), (493, 494, 814, 813), (421, 422, 774, 773), (566, 567, 855, 854), (494, 495, 815, 814), (422, 423, 775, 774), (567, 568, 856, 855), (495, 496, 816, 815), (423, 424, 776, 775), (568, 569, 857, 856), (496, 497, 817, 816), (424, 425, 777, 776), (352, 353, 736, 737), (569, 570, 858, 857), (497, 498, 818, 817), (425, 426, 778, 777), (353, 354, 738, 736), (570, 571, 859, 858), (498, 499, 819, 818), (426, 427, 779, 778), (354, 355, 739, 738), (571, 572, 860, 859), (499, 500, 820, 819), (427, 428, 780, 779), (355, 356, 740, 739), (572, 573, 861, 860), (500, 501, 821, 820), (428, 429, 781, 780), (356, 357, 741, 740), (573, 574, 862, 861), (501, 502, 822, 821), (429, 430, 782, 781), (357, 358, 742, 741), (574, 575, 863, 862), (502, 503, 823, 822), (430, 431, 783, 782), (358, 359, 743, 742), (575, 544, 833, 863), (503, 504, 824, 823), (431, 432, 784, 783), (359, 360, 744, 743), (504, 505, 825, 824), (432, 433, 785, 784), (360, 361, 745, 744), (288, 289, 704, 705), (505, 506, 826, 825), (433, 434, 786, 785), (361, 362, 746, 745), (289, 290, 706, 704), (506, 507, 827, 826), (434, 435, 787, 786), (362, 363, 747, 746), (290, 291, 707, 706), (507, 508, 828, 827), (435, 436, 788, 787), (363, 364, 748, 747), (291, 292, 708, 707), (508, 509, 829, 828), (436, 437, 789, 788), (364, 365, 749, 748), (292, 293, 709, 708), (509, 510, 830, 829), (437, 438, 790, 789), (365, 366, 750, 749), (293, 294, 710, 709), (510, 511, 831, 830), (438, 439, 791, 790), (366, 367, 751, 750), (294, 295, 711, 710), (511, 480, 801, 831), (439, 440, 792, 791), (367, 368, 752, 751), (295, 296, 712, 711), (440, 441, 793, 792), (368, 369, 753, 752), (296, 297, 713, 712), (224, 225, 672, 673), (441, 442, 794, 793), (369, 370, 754, 753), (297, 298, 714, 713), (225, 226, 674, 672), (442, 443, 795, 794), (370, 371, 755, 754), (298, 299, 715, 714), (226, 227, 675, 674), (443, 444, 796, 795), (371, 372, 756, 755), (299, 300, 716, 715), (227, 228, 676, 675), (444, 445, 797, 796), (372, 373, 757, 756), (300, 301, 717, 716), (228, 229, 677, 676), (445, 446, 798, 797), (373, 374, 758, 757), (301, 302, 718, 717), (229, 230, 678, 677), (446, 447, 799, 798), (374, 375, 759, 758), (302, 303, 719, 718), (230, 231, 679, 678), (447, 416, 769, 799), (375, 376, 760, 759), (303, 304, 720, 719), (231, 232, 680, 679), (376, 377, 761, 760), (304, 305, 721, 720), (232, 233, 681, 680), (160, 161, 640, 641), (377, 378, 762, 761), (305, 306, 722, 721), (233, 234, 682, 681), (161, 162, 642, 640), (378, 379, 763, 762), (306, 307, 723, 722), (234, 235, 683, 682), (162, 163, 643, 642), (379, 380, 764, 763), (307, 308, 724, 723), (235, 236, 684, 683), (163, 164, 644, 643), (380, 381, 765, 764), (308, 309, 725, 724), (236, 237, 685, 684), (164, 165, 645, 644), (381, 382, 766, 765), (309, 310, 726, 725), (237, 238, 686, 685), (165, 166, 646, 645), (382, 383, 767, 766), (310, 311, 727, 726), (238, 239, 687, 686), (166, 167, 647, 646), (383, 352, 737, 767), (311, 312, 728, 727), (239, 240, 688, 687), (167, 168, 648, 647), (312, 313, 729, 728), (240, 241, 689, 688), (168, 169, 649, 648), (96, 97, 608, 609), (313, 314, 730, 729), (241, 242, 690, 689), (169, 170, 650, 649), (97, 98, 610, 608), (314, 315, 731, 730), (242, 243, 691, 690), (170, 171, 651, 650), (98, 99, 611, 610), (315, 316, 732, 731), (243, 244, 692, 691), (171, 172, 652, 651), (99, 100, 612, 611), (316, 317, 733, 732), (244, 245, 693, 692), (172, 173, 653, 652), (100, 101, 613, 612), (317, 318, 734, 733), (245, 246, 694, 693), (173, 174, 654, 653), (101, 102, 614, 613), (318, 319, 735, 734), (246, 247, 695, 694), (174, 175, 655, 654), (102, 103, 615, 614), (319, 288, 705, 735)])
me_circle_003.materials.append(mat_lower_grown)
me_circle_003.use_remesh_preserve_volume = False
me_circle_003.use_remesh_preserve_attributes = False
me_circle_003.use_mirror_vertex_groups = False
me_circle_003.update()

# ---- objects
ob_circle_003 = bpy.data.objects.new('Circle.003', me_circle_003)

# ---- transforms, parenting, visibility, modifiers, constraints
ob_circle_003.location = (0.5177, -0.7631, 0.0)
ob_circle_003.scale = (0.1158, 0.1158, 0.1158)
ob_circle_003.lineart.crease_threshold = 0.0

# ---- collection membership
col_collection_1.objects.link(ob_circle_003)

# ---- scene / render settings (as saved in the file)
scene.frame_start = 1; scene.frame_end = 250; scene.frame_set(1)
scene.render.engine = 'BLENDER_EEVEE_NEXT'
scene.render.resolution_percentage = 50
scene.render.dither_intensity = 0.0
scene.cycles.use_denoising = False
scene.cycles.samples = 128
scene.cycles.sampling_pattern = 'TABULATED_SOBOL'
scene.cycles.use_adaptive_sampling = False
scene.cycles.use_light_tree = False
scene.cycles.blur_glossy = 0.0
scene.cycles.sample_clamp_indirect = 0.0
scene.view_settings.view_transform = 'Standard'
bpy.context.view_layer.update()

# ---- added for rendering (the .blend has no active camera and no usable light): camera, sun
cam_auto = bpy.data.cameras.new('AutoCamera')
cam_auto.lens = 50.0
cam_auto.sensor_width = 36.0
cam_auto.clip_end = 1000.0
ob_auto_camera = bpy.data.objects.new('AutoCamera', cam_auto)
scene.collection.objects.link(ob_auto_camera)
ob_auto_camera.location = (2.27944, -2.73044, 2.14087)
ob_auto_camera.rotation_euler = (1.09748, -7.21219e-08, 0.694738)
scene.camera = ob_auto_camera
light_auto_sun = bpy.data.lights.new('AutoSun', 'SUN')
light_auto_sun.energy = 3.0
light_auto_sun.angle = 0.0523599
ob_auto_sun = bpy.data.objects.new('AutoSun', light_auto_sun)
scene.collection.objects.link(ob_auto_sun)
ob_auto_sun.rotation_euler = (0.872665, 0.174533, 0.523599)
bpy.context.view_layer.update()
